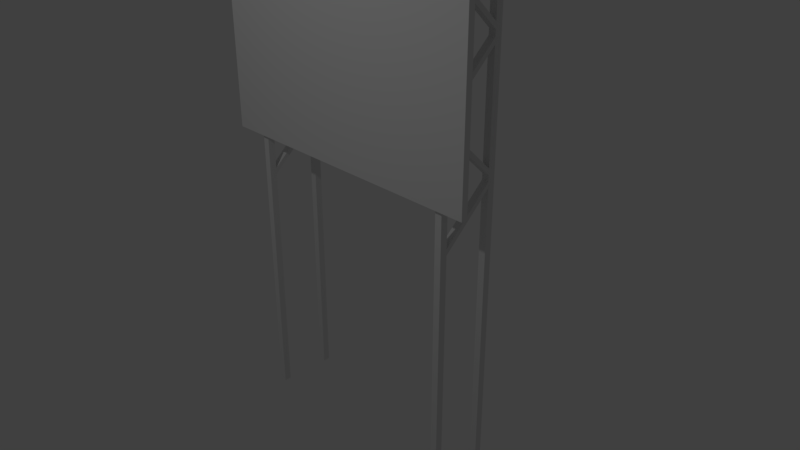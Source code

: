 # Source: Wegweisertafel.blend  (saved by Blender 2.79.0; exported with 4.5.12 LTS)
import bpy
from mathutils import Matrix  # noqa: F401  (used for matrix-valued properties, if any)

bpy.ops.wm.read_factory_settings(use_empty=True)
scene = bpy.context.scene
scene.name = 'Scene'

# ---- collections
col_collection_1 = bpy.data.collections.new('Collection 1'); scene.collection.children.link(col_collection_1)

# ---- world
world_world = bpy.data.worlds.new('World'); scene.world = world_world
world_world.color = (0.05088, 0.05088, 0.05088)
world_world.use_sun_shadow = False
world_world.sun_shadow_jitter_overblur = 0.0
world_world.cycles.sampling_method = 'MANUAL'

# ---- cameras
cam_camera = bpy.data.cameras.new('Camera')
cam_camera.clip_end = 100.0
cam_camera.lens = 35.0
cam_camera.sensor_width = 32.0
cam_camera.sensor_height = 18.0
cam_camera.ortho_scale = 7.314
cam_camera.dof.focus_distance = 0.0
cam_camera.dof.aperture_fstop = 128.0

# ---- lights
light_lamp = bpy.data.lights.new('Lamp', 'POINT')
light_lamp.transmission_factor = 0.0
light_lamp.cutoff_distance = 30.0
light_lamp.energy = 100.0
light_lamp.shadow_buffer_clip_start = 1.001
light_lamp.shadow_soft_size = 0.1
light_lamp.shadow_maximum_resolution = 0.006
light_lamp.use_absolute_resolution = True

# ---- meshes
me_layer0_001_0_0 = bpy.data.meshes.new('Layer0_001_0_0')
me_layer0_001_0_0.from_pydata([(-1.535, 6.986, 0.3789), (-1.63, 6.986, 0.2844), (-1.63, 6.986, 0.3789), (-1.535, 6.986, 0.2844), (-1.63, 6.372, -0.4616), (-1.535, 6.372, -0.4616), (-1.63, 6.372, -0.3671), (-1.535, 6.372, -0.3671), (-1.535, 6.128, -0.3671), (-1.535, 6.21, -0.3671), (-1.63, 6.904, 0.2844), (-1.63, 6.289, -0.3671), (-1.63, 6.21, -0.3671), (-1.63, 5.514, 0.2844), (-1.63, 5.597, 0.2844), (-1.63, 6.128, -0.3671), (-1.63, 5.409, 0.2844), (-1.63, 0.7203, 0.2844), (-1.535, 6.289, -0.3671), (-1.535, 6.904, 0.2844), (-1.535, 5.597, 0.2844), (-1.535, 5.514, 0.2844), (-1.63, 4.795, -0.3671), (-1.535, 4.795, -0.3671), (-1.535, 4.02, 0.2844), (-1.63, 4.633, -0.3671), (-1.63, 4.02, 0.2844), (-1.535, 4.633, -0.3671), (-1.63, 5.327, 0.2844), (-1.63, 4.712, -0.3671), (-1.535, 4.712, -0.3671), (-1.535, 5.327, 0.2844), (-1.63, 3.937, 0.2844), (-1.63, 4.551, -0.3671), (-1.535, 5.409, 0.2844), (-1.535, 4.551, -0.3671), (-1.535, 3.937, 0.2844), (-1.535, 3.829, 0.2844), (-1.63, 3.215, -0.3671), (-1.63, 3.829, 0.2844), (-1.535, 3.215, -0.3671), (-1.535, 2.971, -0.3671), (-1.535, 2.44, 0.2844), (-1.535, 2.357, 0.2844), (-1.535, 3.054, -0.3671), (-1.63, 3.054, -0.3671), (-1.63, 2.357, 0.2844), (-1.63, 2.44, 0.2844), (-1.63, 2.971, -0.3671), (-1.535, 3.133, -0.3671), (-1.535, 3.747, 0.2844), (-1.63, 3.747, 0.2844), (-1.63, 3.133, -0.3671), (-1.63, 1.578, -0.3671), (-1.63, 2.11, 0.2844), (-1.63, 2.192, 0.2844), (-1.63, 1.496, -0.3671), (-1.535, 1.496, -0.3671), (-1.535, 2.11, 0.2844), (-1.535, 1.334, -0.3671), (-1.63, 1.334, -0.3671), (-1.535, 0.7203, 0.2844), (-1.535, 2.192, 0.2844), (-1.535, 1.578, -0.3671), (-1.535, 0.803, 0.2844), (-1.63, 1.417, -0.3671), (-1.63, 0.803, 0.2844), (-1.535, 1.417, -0.3671), (1.63, 1.496, -0.3671), (1.535, 2.11, 0.2844), (1.535, 1.496, -0.3671), (1.63, 2.11, 0.2844), (1.535, 5.409, 0.2844), (1.535, 4.712, -0.3671), (1.535, 5.327, 0.2844), (1.535, 4.795, -0.3671), (1.535, 6.986, 0.2844), (1.535, 6.289, -0.3671), (1.535, 6.904, 0.2844), (1.535, 6.372, -0.3671), (1.63, 4.795, -0.3671), (1.63, 6.21, -0.3671), (1.63, 4.551, -0.3671), (1.63, 4.712, -0.3671), (1.63, 3.215, -0.3671), (1.63, 1.334, -0.3671), (1.63, 6.289, -0.3671), (1.63, 6.372, -0.4616), (1.63, 6.372, -0.3671), (1.63, 1.578, -0.3671), (1.63, 2.44, 0.2844), (1.535, 3.054, -0.3671), (1.535, 2.44, 0.2844), (1.63, 3.054, -0.3671), (1.63, 5.409, 0.2844), (1.63, 4.02, 0.2844), (1.535, 4.02, 0.2844), (1.63, 5.327, 0.2844), (1.63, 4.633, -0.3671), (1.535, 4.633, -0.3671), (1.63, 3.937, 0.2844), (1.535, 6.372, -0.4616), (1.535, 6.21, -0.3671), (1.535, 6.128, -0.3671), (1.535, 1.334, -0.3671), (1.535, 1.578, -0.3671), (1.535, 3.215, -0.3671), (1.535, 4.551, -0.3671), (1.535, 3.937, 0.2844), (1.535, 3.747, 0.2844), (1.535, 3.829, 0.2844), (1.535, 3.133, -0.3671), (1.63, 3.133, -0.3671), (1.63, 3.747, 0.2844), (1.63, 3.829, 0.2844), (1.535, 2.971, -0.3671), (1.63, 2.357, 0.2844), (1.535, 2.357, 0.2844), (1.63, 2.971, -0.3671), (1.63, 6.128, -0.3671), (1.535, 5.514, 0.2844), (1.63, 5.514, 0.2844), (1.63, 6.904, 0.2844), (1.63, 6.986, 0.2844), (1.535, 5.597, 0.2844), (1.63, 5.597, 0.2844), (1.63, 6.986, 0.3789), (1.63, 1.312, 0.3789), (1.535, 1.312, 0.3789), (1.535, 1.417, -0.3671), (1.63, 1.417, -0.3671), (1.535, 2.192, 0.2844), (1.535, 6.986, 0.3789), (1.535, 0.7203, 0.2844), (1.63, 0.7203, 0.2844), (1.63, 2.192, 0.2844), (1.63, 0.803, 0.2844), (1.535, 0.803, 0.2844), (-1.535, -2.626, 0.3789), (-1.63, -2.626, 0.2844), (1.63, -2.626, -0.3671), (-1.63, -2.626, -0.3671), (1.535, -2.626, -0.3671), (-1.63, -2.626, 0.3789), (1.63, -2.626, 0.2844), (1.535, -2.626, 0.3789), (1.63, -2.626, -0.4616), (1.535, -2.626, -0.4616), (-1.63, -2.626, -0.4616), (-1.535, -2.626, -0.3671), (-1.535, -2.626, 0.2844), (1.63, -2.626, 0.3789), (1.535, -2.626, 0.2844), (-1.535, -2.626, -0.4616), (-1.63, 1.312, 0.3789), (-1.535, 1.312, 0.3789), (2.0, 7.321, 0.4616), (-2.0, 1.321, 0.4616), (2.0, 1.321, 0.4616), (-2.0, 7.321, 0.4616), (-2.0, 7.321, 0.3789), (-2.0, 1.321, 0.3789), (2.0, 1.321, 0.3789), (2.0, 7.321, 0.3789)], [], [(38, 52, 51, 39), (131, 135, 89, 105), (99, 107, 108, 96), (134, 85, 130, 136), (109, 113, 135, 131), (20, 21, 8, 9), (7, 8, 15, 6), (53, 56, 54, 55), (28, 31, 24, 26), (96, 95, 98, 99), (65, 60, 17, 66), (136, 130, 129, 137), (126, 123, 76, 132), (94, 80, 75, 72), (90, 93, 91, 92), (83, 97, 74, 73), (42, 44, 45, 47), (101, 147, 142, 79), (4, 5, 153, 148), (70, 68, 83, 73), (82, 100, 108, 107), (23, 30, 29, 22), (59, 61, 17, 60), (41, 44, 42, 43), (62, 63, 53, 55), (64, 67, 65, 66), (13, 21, 31, 28), (8, 21, 13, 15), (57, 63, 62, 58), (131, 69, 71, 135), (91, 115, 117, 92), (119, 80, 75, 103), (72, 74, 97, 94), (20, 9, 12, 14), (30, 23, 34, 31), (58, 43, 46, 54), (86, 122, 78, 77), (79, 88, 87, 101), (1, 10, 19, 3), (37, 40, 38, 39), (27, 35, 33, 25), (112, 113, 109, 111), (150, 3, 0, 138), (119, 103, 102, 81), (59, 67, 64, 61), (68, 71, 69, 70), (25, 33, 32, 26), (72, 75, 73, 74), (30, 31, 28, 29), (115, 118, 116, 117), (116, 118, 93, 90), (49, 50, 51, 52), (35, 27, 24, 36), (34, 23, 22, 16), (119, 121, 120, 103), (129, 104, 133, 137), (124, 72, 94, 125), (74, 97, 95, 96), (57, 58, 54, 56), (123, 88, 79, 76), (127, 128, 145, 151), (130, 85, 104, 129), (101, 87, 146, 147), (76, 78, 122, 123), (14, 13, 21, 20), (22, 29, 28, 16), (18, 19, 10, 11), (18, 7, 3, 19), (8, 23, 22, 15), (71, 68, 89, 135), (37, 24, 26, 39), (121, 119, 81, 125), (125, 81, 102, 124), (0, 3, 1, 2), (30, 27, 25, 29), (35, 36, 32, 33), (1, 139, 143, 2), (78, 122, 125, 124), (35, 33, 38, 40), (68, 130, 129, 70), (49, 40, 37, 50), (105, 70, 69, 131), (43, 37, 39, 46), (10, 1, 6, 11), (113, 95, 96, 109), (6, 7, 5, 4), (85, 134, 133, 104), (40, 41, 48, 38), (76, 79, 77, 78), (24, 27, 25, 26), (112, 84, 114, 113), (45, 48, 46, 47), (59, 60, 141, 149), (41, 48, 60, 59), (114, 84, 106, 110), (100, 82, 98, 95), (10, 19, 20, 14), (106, 111, 109, 110), (80, 83, 73, 75), (41, 43, 46, 48), (3, 7, 6, 1), (123, 122, 86, 88), (87, 88, 140, 146), (83, 80, 94, 97), (76, 152, 145, 132), (7, 149, 153, 5), (13, 14, 12, 15), (102, 103, 120, 124), (143, 154, 155, 138), (139, 150, 58, 54), (144, 123, 126, 151), (141, 6, 4, 148), (140, 85, 104, 142), (152, 69, 71, 144), (160, 161, 157, 159), (158, 162, 163, 156), (156, 163, 160, 159), (158, 157, 161, 162), (157, 158, 156, 159), (162, 161, 160, 163)])
me_layer0_001_0_0.polygons.foreach_set('use_smooth', [True] * 120)
_k = set([(0, 2), (0, 3), (0, 138), (1, 2), (1, 3), (1, 6), (1, 10), (1, 139), (2, 143), (3, 7), (3, 19), (3, 150), (4, 5), (4, 6), (4, 148), (5, 7), (5, 153), (6, 7), (6, 11), (6, 15), (6, 141), (7, 8), (7, 18), (7, 149), (8, 9), (8, 15), (8, 21), (8, 23), (9, 12), (9, 20), (10, 11), (10, 14), (10, 19), (11, 18), (12, 14), (12, 15), (13, 14), (13, 15), (13, 21), (13, 28), (14, 20), (15, 22), (16, 22), (16, 28), (16, 34), (17, 60), (17, 61), (17, 66), (18, 19), (19, 20), (20, 21), (21, 31), (22, 23), (22, 29), (23, 30), (23, 34), (24, 26), (24, 27), (24, 31), (24, 36), (24, 37), (25, 26), (25, 27), (25, 29), (25, 33), (26, 28), (26, 32), (26, 39), (27, 30), (27, 35), (28, 29), (28, 31), (29, 30), (30, 31), (31, 34), (32, 33), (32, 36), (33, 35), (33, 38), (35, 36), (35, 40), (37, 39), (37, 40), (37, 43), (37, 50), (38, 39), (38, 40), (38, 48), (38, 52), (39, 46), (39, 51), (40, 41), (40, 49), (41, 43), (41, 44), (41, 48), (41, 59), (42, 43), (42, 44), (42, 47), (43, 46), (43, 58), (44, 45), (45, 47), (45, 48), (46, 47), (46, 48), (46, 54), (48, 60), (49, 50), (49, 52), (50, 51), (51, 52), (53, 55), (53, 56), (53, 63), (54, 55), (54, 56), (54, 58), (54, 139), (55, 62), (56, 57), (57, 58), (57, 63), (58, 62), (58, 150), (59, 60), (59, 61), (59, 67), (59, 149), (60, 65), (60, 141), (61, 64), (62, 63), (64, 66), (64, 67), (65, 66), (65, 67), (68, 70), (68, 71), (68, 83), (68, 89), (68, 130), (69, 70), (69, 71), (69, 131), (69, 152), (70, 73), (70, 105), (70, 129), (71, 135), (71, 144), (72, 74), (72, 75), (72, 94), (72, 124), (73, 74), (73, 75), (73, 83), (74, 96), (74, 97), (75, 80), (75, 103), (76, 78), (76, 79), (76, 123), (76, 132), (76, 152), (77, 78), (77, 79), (77, 86), (78, 122), (78, 124), (79, 88), (79, 101), (79, 142), (80, 83), (80, 94), (80, 119), (81, 102), (81, 119), (81, 125), (82, 98), (82, 100), (82, 107), (83, 97), (84, 106), (84, 112), (84, 114), (85, 104), (85, 130), (85, 134), (85, 140), (86, 88), (86, 122), (87, 88), (87, 101), (87, 146), (88, 123), (88, 140), (89, 105), (89, 135), (90, 92), (90, 93), (90, 116), (91, 92), (91, 93), (91, 115), (92, 117), (93, 118), (94, 97), (94, 125), (95, 96), (95, 97), (95, 98), (95, 100), (95, 113), (96, 99), (96, 108), (96, 109), (98, 99), (99, 107), (100, 108), (101, 147), (102, 103), (102, 124), (103, 119), (103, 120), (104, 129), (104, 133), (104, 142), (105, 131), (106, 110), (106, 111), (107, 108), (109, 110), (109, 111), (109, 113), (109, 131), (110, 114), (111, 112), (112, 113), (113, 114), (113, 135), (115, 117), (115, 118), (116, 117), (116, 118), (119, 121), (120, 121), (120, 124), (121, 125), (122, 123), (122, 125), (123, 126), (123, 144), (124, 125), (126, 132), (126, 151), (127, 128), (127, 151), (128, 145), (129, 130), (129, 137), (130, 136), (131, 135), (132, 145), (133, 134), (133, 137), (134, 136), (136, 137), (138, 143), (138, 150), (138, 155), (139, 143), (139, 150), (140, 142), (140, 146), (141, 148), (141, 149), (142, 147), (143, 154), (144, 151), (144, 152), (145, 151), (145, 152), (146, 147), (148, 153), (149, 153), (154, 155), (156, 158), (156, 159), (156, 163), (157, 158), (157, 159), (157, 161), (158, 162), (159, 160), (160, 161), (160, 163), (161, 162), (162, 163)])
me_layer0_001_0_0.attributes.new('sharp_edge', 'BOOLEAN', 'EDGE').data.foreach_set('value', [ (min(e.vertices), max(e.vertices)) in _k for e in me_layer0_001_0_0.edges])
_uv = me_layer0_001_0_0.uv_layers.new(name='UVMap')
_uv.uv.foreach_set('vector', [0.7979, 0.8117, 0.792, 0.818, 0.8852, 0.818, 0.8911, 0.8117, 0.09018, 0.7932, 0.08035, 0.7932, 0.08035, 0.861, 0.09018, 0.861, 0.7906, 0.8307, 0.7847, 0.8244, 0.6916, 0.8244, 0.6975, 0.8307, 0.8631, 0.8552, 0.8631, 0.9483, 0.8693, 0.9542, 0.8693, 0.8611, 0.4966, 0.8222, 0.4966, 0.8124, 0.3349, 0.8124, 0.3349, 0.8222, 0.8944, 0.8611, 0.8881, 0.8552, 0.8881, 0.9483, 0.8944, 0.9542, 0.9524, 0.9615, 0.9524, 0.987, 0.9425, 0.987, 0.9425, 0.9615, 0.6975, 0.7994, 0.6916, 0.8056, 0.7847, 0.8056, 0.7906, 0.7994, 0.9242, 0.8168, 0.9143, 0.8168, 0.9143, 0.9528, 0.9242, 0.9528, 0.05086, 0.7932, 0.04103, 0.7932, 0.04103, 0.861, 0.05086, 0.861, 0.8819, 0.8552, 0.8756, 0.8611, 0.8756, 0.9542, 0.8819, 0.9483, 0.159, 0.7932, 0.159, 0.861, 0.1688, 0.861, 0.1688, 0.7932, 0.001716, 0.7932, 0.001716, 0.8031, 0.01155, 0.8031, 0.01155, 0.7932, 0.1, 0.7932, 0.1, 0.861, 0.1098, 0.861, 0.1098, 0.7932, 0.1393, 0.7932, 0.1393, 0.861, 0.1492, 0.861, 0.1492, 0.7932, 0.3163, 0.861, 0.3163, 0.7932, 0.3064, 0.7932, 0.3064, 0.861, 0.1787, 0.7932, 0.1787, 0.861, 0.1885, 0.861, 0.1885, 0.7932, 0.8381, 0.9551, 0.024, 0.9551, 0.024, 0.9636, 0.8381, 0.9636, 0.8381, 0.9295, 0.8381, 0.9209, 0.024, 0.9209, 0.024, 0.9295, 0.3431, 0.8321, 0.3431, 0.8419, 0.6777, 0.8419, 0.6777, 0.8321, 0.2278, 0.861, 0.2278, 0.7932, 0.218, 0.7932, 0.218, 0.861, 0.9635, 0.8059, 0.9635, 0.7973, 0.9537, 0.7973, 0.9537, 0.8059, 0.218, 0.861, 0.218, 0.7932, 0.2081, 0.7932, 0.2081, 0.861, 0.8851, 0.8367, 0.891, 0.8305, 0.7979, 0.8305, 0.792, 0.8367, 0.07052, 0.7932, 0.07052, 0.861, 0.08035, 0.861, 0.08035, 0.7932, 0.1688, 0.7932, 0.1688, 0.861, 0.1787, 0.861, 0.1787, 0.7932, 0.9242, 0.7973, 0.9143, 0.7973, 0.9143, 0.8168, 0.9242, 0.8168, 0.04103, 0.861, 0.04103, 0.7932, 0.03121, 0.7932, 0.03121, 0.861, 0.8911, 0.8493, 0.8852, 0.843, 0.792, 0.843, 0.7979, 0.8493, 0.961, 0.9714, 0.9524, 0.9714, 0.9524, 0.9812, 0.961, 0.9812, 0.8443, 0.9542, 0.8505, 0.9483, 0.8505, 0.8552, 0.8443, 0.8611, 0.934, 0.9446, 0.934, 0.8059, 0.9242, 0.8059, 0.9242, 0.9446, 0.961, 0.9615, 0.9524, 0.9615, 0.9524, 0.9714, 0.961, 0.9714, 0.1983, 0.7932, 0.1983, 0.861, 0.2081, 0.861, 0.2081, 0.7932, 0.7906, 0.8494, 0.7847, 0.8432, 0.6916, 0.8432, 0.6975, 0.8494, 0.9425, 0.9615, 0.9425, 0.9873, 0.9327, 0.9873, 0.9327, 0.9615, 0.2769, 0.861, 0.2769, 0.7932, 0.2671, 0.7932, 0.2671, 0.861, 0.01155, 0.8708, 0.001716, 0.8708, 0.001716, 0.8807, 0.01155, 0.8807, 0.9511, 0.987, 0.9425, 0.987, 0.9425, 0.9968, 0.9511, 0.9968, 0.1098, 0.7932, 0.1098, 0.861, 0.1197, 0.861, 0.1197, 0.7932, 0.9524, 0.991, 0.961, 0.991, 0.961, 0.9812, 0.9524, 0.9812, 0.2376, 0.861, 0.2376, 0.7932, 0.2278, 0.7932, 0.2278, 0.861, 0.8936, 0.9722, 0.024, 0.9722, 0.024, 0.9807, 0.8936, 0.9807, 0.934, 0.9446, 0.9242, 0.9446, 0.9242, 0.9532, 0.934, 0.9532, 0.8568, 0.9483, 0.8631, 0.9542, 0.8631, 0.8611, 0.8568, 0.8552, 0.159, 0.861, 0.159, 0.7932, 0.1492, 0.7932, 0.1492, 0.861, 0.7906, 0.8181, 0.7847, 0.8119, 0.6916, 0.8119, 0.6975, 0.8181, 0.9792, 0.7973, 0.9733, 0.8903, 0.9792, 0.8966, 0.9851, 0.8036, 0.2966, 0.861, 0.2966, 0.7932, 0.2868, 0.7932, 0.2868, 0.861, 0.2769, 0.861, 0.2868, 0.861, 0.2868, 0.7932, 0.2769, 0.7932, 0.891, 0.8242, 0.7979, 0.8242, 0.792, 0.8305, 0.8851, 0.8305, 0.2671, 0.861, 0.2671, 0.7932, 0.2573, 0.7932, 0.2573, 0.861, 0.7847, 0.8244, 0.7906, 0.8181, 0.6975, 0.8181, 0.6916, 0.8244, 0.09018, 0.7932, 0.09018, 0.861, 0.1, 0.861, 0.1, 0.7932, 0.03121, 0.861, 0.0312, 0.7932, 0.02138, 0.7932, 0.02138, 0.861, 0.8756, 0.8552, 0.8693, 0.8611, 0.8693, 0.9542, 0.8756, 0.9483, 0.934, 0.8168, 0.934, 0.7973, 0.9438, 0.7973, 0.9438, 0.8168, 0.6609, 0.8222, 0.6609, 0.8124, 0.525, 0.8124, 0.525, 0.8222, 0.07052, 0.861, 0.07052, 0.7932, 0.06069, 0.7932, 0.06069, 0.861, 0.001716, 0.8031, 0.001716, 0.8708, 0.01155, 0.8708, 0.01155, 0.8031, 0.3803, 0.8718, 0.3803, 0.8803, 0.7366, 0.8803, 0.7366, 0.8718, 0.4525, 0.8974, 0.4599, 0.8974, 0.4599, 0.8889, 0.4525, 0.8889, 0.8381, 0.9209, 0.8381, 0.9124, 0.024, 0.9124, 0.024, 0.9209, 0.9696, 0.9812, 0.961, 0.9812, 0.961, 0.991, 0.9696, 0.991, 0.9696, 0.9615, 0.961, 0.9615, 0.961, 0.9714, 0.9696, 0.9714, 0.9851, 0.8903, 0.9909, 0.8966, 0.9968, 0.8036, 0.9909, 0.7973, 0.2573, 0.861, 0.2573, 0.7932, 0.2475, 0.7932, 0.2475, 0.861, 0.9131, 0.8552, 0.9069, 0.8611, 0.9069, 0.9542, 0.9131, 0.9483, 0.9635, 0.9446, 0.9635, 0.8059, 0.9537, 0.8059, 0.9537, 0.9446, 0.8852, 0.8367, 0.792, 0.8367, 0.7979, 0.843, 0.8911, 0.843, 0.9143, 0.9726, 0.9143, 0.9528, 0.9242, 0.9528, 0.9242, 0.9726, 0.6916, 0.8432, 0.7847, 0.8432, 0.7906, 0.8369, 0.6975, 0.8369, 0.1885, 0.7932, 0.1885, 0.861, 0.1983, 0.861, 0.1983, 0.7932, 0.01155, 0.7932, 0.01155, 0.8031, 0.02138, 0.8031, 0.02138, 0.7932, 0.9778, 0.991, 0.9696, 0.991, 0.9696, 0.9812, 0.9778, 0.9812, 0.2475, 0.861, 0.2475, 0.7932, 0.2376, 0.7932, 0.2376, 0.861, 0.8936, 0.9807, 0.024, 0.9807, 0.024, 0.9893, 0.8936, 0.9893, 0.934, 0.9528, 0.9438, 0.9528, 0.9438, 0.8168, 0.934, 0.8168, 0.6695, 0.8321, 0.6695, 0.8222, 0.5306, 0.8222, 0.5306, 0.8321, 0.3431, 0.8419, 0.3349, 0.8419, 0.3349, 0.8321, 0.3431, 0.8321, 0.792, 0.8054, 0.7979, 0.8117, 0.8911, 0.8117, 0.8852, 0.8054, 0.6975, 0.8056, 0.6916, 0.8119, 0.7847, 0.8119, 0.7906, 0.8056, 0.9537, 0.9505, 0.9537, 0.7973, 0.9438, 0.7973, 0.9438, 0.9505, 0.9887, 0.905, 0.9825, 0.8991, 0.9825, 0.9923, 0.9887, 0.9982, 0.4966, 0.8124, 0.525, 0.8124, 0.525, 0.8222, 0.4966, 0.8222, 0.02138, 0.8708, 0.01155, 0.8708, 0.01155, 0.8807, 0.02138, 0.8807, 0.1295, 0.861, 0.1295, 0.7932, 0.1197, 0.7932, 0.1197, 0.861, 0.5306, 0.8321, 0.5052, 0.8321, 0.5052, 0.8222, 0.5306, 0.8222, 0.9006, 0.8552, 0.9006, 0.9483, 0.9069, 0.9542, 0.9069, 0.8611, 0.05086, 0.7932, 0.05086, 0.861, 0.06069, 0.861, 0.06069, 0.7932, 0.792, 0.7992, 0.7979, 0.8054, 0.8911, 0.8054, 0.8852, 0.7992, 0.8505, 0.9542, 0.8568, 0.9483, 0.8568, 0.8552, 0.8505, 0.8611, 0.8107, 0.8803, 0.8107, 0.8889, 0.4525, 0.8889, 0.4525, 0.8803, 0.5052, 0.8321, 0.5052, 0.8222, 0.3349, 0.8222, 0.3349, 0.8321, 0.1295, 0.7932, 0.1295, 0.861, 0.1393, 0.861, 0.1393, 0.7932, 0.6916, 0.8369, 0.7847, 0.8369, 0.7906, 0.8307, 0.6975, 0.8307, 0.9635, 0.9333, 0.9733, 0.9333, 0.9733, 0.7973, 0.9635, 0.7973, 0.7979, 0.818, 0.792, 0.8242, 0.8852, 0.8242, 0.8911, 0.818, 0.934, 0.8059, 0.934, 0.7973, 0.9242, 0.7973, 0.9242, 0.8059, 0.3064, 0.861, 0.3064, 0.7932, 0.2966, 0.7932, 0.2966, 0.861, 0.01155, 0.8031, 0.01155, 0.8708, 0.02138, 0.8708, 0.02138, 0.8031, 0.9887, 0.9982, 0.995, 0.9923, 0.995, 0.8991, 0.9887, 0.905, 0.8381, 0.938, 0.8381, 0.9295, 0.024, 0.9295, 0.024, 0.938, 0.8158, 0.9073, 0.8106, 0.9019, 0.7296, 0.9019, 0.7348, 0.9073, 0.8936, 0.9893, 0.024, 0.9893, 0.024, 0.9978, 0.8936, 0.9978, 0.024, 0.9466, 0.8381, 0.9466, 0.8381, 0.938, 0.024, 0.938, 0.9006, 0.8552, 0.8944, 0.8611, 0.8944, 0.9542, 0.9006, 0.9483, 0.8819, 0.9542, 0.8881, 0.9483, 0.8881, 0.8552, 0.8819, 0.8611, 0.3803, 0.8718, 0.024, 0.8718, 0.024, 0.8803, 0.3803, 0.8803, 0.4525, 0.8974, 0.4525, 0.8889, 0.024, 0.8889, 0.024, 0.8974, 0.024, 0.9722, 0.8936, 0.9722, 0.8936, 0.9636, 0.024, 0.9636, 0.024, 0.9551, 0.8381, 0.9551, 0.8381, 0.9466, 0.024, 0.9466, 0.8182, 0.8974, 0.4599, 0.8974, 0.4599, 0.8889, 0.8182, 0.8889, 0.024, 0.8889, 0.4525, 0.8889, 0.4525, 0.8803, 0.024, 0.8803, 0.5668, 0.9049, 0.024, 0.9049, 0.024, 0.9124, 0.5668, 0.9124, 0.5668, 0.9049, 0.5668, 0.8974, 0.024, 0.8974, 0.024, 0.9049, 0.024, 0.8643, 0.024, 0.8718, 0.3859, 0.8718, 0.3859, 0.8643, 0.3859, 0.8718, 0.7478, 0.8718, 0.7478, 0.8643, 0.3859, 0.8643, 0.9979, 0.003675, 0.4908, 0.003675, 0.4908, 0.7908, 0.9979, 0.7908, 0.4831, 0.005124, 0.01024, 0.005124, 0.01024, 0.7906, 0.4831, 0.7906])
me_layer0_001_0_0.use_remesh_preserve_volume = False
me_layer0_001_0_0.use_remesh_preserve_attributes = False
me_layer0_001_0_0.use_mirror_vertex_groups = False
me_layer0_001_0_0.update()
me_layer0_001_0_0.normals_split_custom_set([tuple(v) for v in zip(*[iter([-1.0, 0.0, 0.0, -1.0, 0.0, 0.0, -1.0, 0.0, 0.0, -1.0, 0.0, 0.0, 0.0, 0.7276, -0.686, 0.0, 0.7276, -0.686, 0.0, 0.7276, -0.686, 0.0, 0.7276, -0.686, -1.0, 0.0, 0.0, -1.0, 0.0, 0.0, -1.0, 0.0, 0.0, -1.0, 0.0, 0.0, 1.0, 0.0, 0.0, 1.0, 0.0, 0.0, 1.0, 0.0, 0.0, 1.0, 0.0, 0.0, 0.0, 5.752e-08, -1.0, 0.0, 5.752e-08, -1.0, 0.0, 5.752e-08, -1.0, 0.0, 5.752e-08, -1.0, 1.0, 0.0, 0.0, 1.0, 0.0, 0.0, 1.0, 0.0, 0.0, 1.0, 0.0, 0.0, 0.0, 0.0, -1.0, 0.0, 0.0, -1.0, 0.0, 0.0, -1.0, 0.0, 0.0, -1.0, -1.0, 0.0, 0.0, -1.0, 0.0, 0.0, -1.0, 0.0, 0.0, -1.0, 0.0, 0.0, 0.0, 6.842e-08, -1.0, 0.0, 6.842e-08, -1.0, 0.0, 6.842e-08, -1.0, 0.0, 6.842e-08, -1.0, 0.0, 0.7279, 0.6857, 0.0, 0.7279, 0.6857, 0.0, 0.7279, 0.6857, 0.0, 0.7279, 0.6857, -1.0, 0.0, 0.0, -1.0, 0.0, 0.0, -1.0, 0.0, 0.0, -1.0, 0.0, 0.0, 0.0, 0.7279, 0.6857, 0.0, 0.7279, 0.6857, 0.0, 0.7279, 0.6857, 0.0, 0.7279, 0.6857, 0.0, 1.0, 0.0, 0.0, 1.0, 0.0, 0.0, 1.0, 0.0, 0.0, 1.0, 0.0, 0.0, 0.7276, -0.686, 0.0, 0.7276, -0.686, 0.0, 0.7276, -0.686, 0.0, 0.7276, -0.686, 0.0, 0.7279, 0.6857, 0.0, 0.7279, 0.6857, 0.0, 0.7279, 0.6857, 0.0, 0.7279, 0.6857, 0.0, -0.7276, 0.686, 0.0, -0.7276, 0.686, 0.0, -0.7276, 0.686, 0.0, -0.7276, 0.686, 0.0, 0.7279, 0.6857, 0.0, 0.7279, 0.6857, 0.0, 0.7279, 0.6857, 0.0, 0.7279, 0.6857, -1.0, -4.83e-09, 0.0, -1.0, -4.83e-09, 0.0, -1.0, -4.83e-09, 0.0, -1.0, -4.83e-09, 0.0, -3.02e-07, 5.962e-08, -1.0, -3.02e-07, 5.962e-08, -1.0, -3.02e-07, 5.962e-08, -1.0, -3.02e-07, 5.962e-08, -1.0, 0.0, -5.559e-08, 1.0, 0.0, -5.559e-08, 1.0, 0.0, -5.559e-08, 1.0, 0.0, -5.559e-08, 1.0, 0.0, -0.7279, -0.6857, 0.0, -0.7279, -0.6857, 0.0, -0.7279, -0.6857, 0.0, -0.7279, -0.6857, 0.0, 0.0, -1.0, 0.0, 0.0, -1.0, 0.0, 0.0, -1.0, 0.0, 0.0, -1.0, 0.0, -0.7279, -0.6857, 0.0, -0.7279, -0.6857, 0.0, -0.7279, -0.6857, 0.0, -0.7279, -0.6857, 1.0, 0.0, 0.0, 1.0, 0.0, 0.0, 1.0, 0.0, 0.0, 1.0, 0.0, 0.0, 0.0, 0.7276, -0.686, 0.0, 0.7276, -0.686, 0.0, 0.7276, -0.686, 0.0, 0.7276, -0.686, 0.0, 0.7279, 0.6857, 0.0, 0.7279, 0.6857, 0.0, 0.7279, 0.6857, 0.0, 0.7279, 0.6857, 0.0, 0.0, -1.0, 0.0, 0.0, -1.0, 0.0, 0.0, -1.0, 0.0, 0.0, -1.0, 0.0, -0.7279, -0.6857, 0.0, -0.7279, -0.6857, 0.0, -0.7279, -0.6857, 0.0, -0.7279, -0.6857, 1.0, 0.0, 0.0, 1.0, 0.0, 0.0, 1.0, 0.0, 0.0, 1.0, 0.0, 0.0, 0.0, 0.0, 1.0, 0.0, 0.0, 1.0, 0.0, 0.0, 1.0, 0.0, 0.0, 1.0, -1.0, 0.0, 0.0, -1.0, 0.0, 0.0, -1.0, 0.0, 0.0, -1.0, 0.0, 0.0, 0.0, 8.945e-08, -1.0, 0.0, 8.945e-08, -1.0, 0.0, 8.945e-08, -1.0, 0.0, 8.945e-08, -1.0, 0.0, 0.0, 1.0, 0.0, 0.0, 1.0, 0.0, 0.0, 1.0, 0.0, 0.0, 1.0, 0.0, 0.7279, 0.6857, 0.0, 0.7279, 0.6857, 0.0, 0.7279, 0.6857, 0.0, 0.7279, 0.6857, 1.0, 0.0, 0.0, 1.0, 0.0, 0.0, 1.0, 0.0, 0.0, 1.0, 0.0, 0.0, 0.0, 0.0, 1.0, 0.0, 0.0, 1.0, 0.0, 0.0, 1.0, 0.0, 0.0, 1.0, 0.0, -0.7276, 0.686, 0.0, -0.7276, 0.686, 0.0, -0.7276, 0.686, 0.0, -0.7276, 0.686, 0.0, 1.0, 0.0, 0.0, 1.0, 0.0, 0.0, 1.0, 0.0, 0.0, 1.0, 0.0, 0.0, 0.0, 1.0, 0.0, 0.0, 1.0, 0.0, 0.0, 1.0, 0.0, 0.0, 1.0, 0.0, 0.7276, -0.686, 0.0, 0.7276, -0.686, 0.0, 0.7276, -0.686, 0.0, 0.7276, -0.686, 0.0, 0.0, -1.0, 0.0, 0.0, -1.0, 0.0, 0.0, -1.0, 0.0, 0.0, -1.0, 0.0, -0.7276, 0.686, 0.0, -0.7276, 0.686, 0.0, -0.7276, 0.686, 0.0, -0.7276, 0.686, 1.0, -4.521e-09, 0.0, 1.0, -4.521e-09, 0.0, 1.0, -4.521e-09, 0.0, 1.0, -4.521e-09, 0.0, 0.0, 0.0, -1.0, 0.0, 0.0, -1.0, 0.0, 0.0, -1.0, 0.0, 0.0, -1.0, 1.0, 0.0, 0.0, 1.0, 0.0, 0.0, 1.0, 0.0, 0.0, 1.0, 0.0, 0.0, 0.0, -0.7276, 0.686, 0.0, -0.7276, 0.686, 0.0, -0.7276, 0.686, 0.0, -0.7276, 0.686, -1.0, 0.0, 0.0, -1.0, 0.0, 0.0, -1.0, 0.0, 0.0, -1.0, 0.0, 0.0, -1.0, 0.0, 0.0, -1.0, 0.0, 0.0, -1.0, 0.0, 0.0, -1.0, 0.0, 0.0, 0.0, -0.7276, 0.686, 0.0, -0.7276, 0.686, 0.0, -0.7276, 0.686, 0.0, -0.7276, 0.686, 0.0, -0.7279, -0.6857, 0.0, -0.7279, -0.6857, 0.0, -0.7279, -0.6857, 0.0, -0.7279, -0.6857, 1.0, 0.0, 0.0, 1.0, 0.0, 0.0, 1.0, 0.0, 0.0, 1.0, 0.0, 0.0, 0.0, -0.7276, 0.686, 0.0, -0.7276, 0.686, 0.0, -0.7276, 0.686, 0.0, -0.7276, 0.686, 1.0, 0.0, 0.0, 1.0, 0.0, 0.0, 1.0, 0.0, 0.0, 1.0, 0.0, 0.0, 0.0, 0.7276, -0.686, 0.0, 0.7276, -0.686, 0.0, 0.7276, -0.686, 0.0, 0.7276, -0.686, 0.0, -0.7279, -0.6857, 0.0, -0.7279, -0.6857, 0.0, -0.7279, -0.6857, 0.0, -0.7279, -0.6857, -1.0, 0.0, 0.0, -1.0, 0.0, 0.0, -1.0, 0.0, 0.0, -1.0, 0.0, 0.0, 0.0, 0.0, 1.0, 0.0, 0.0, 1.0, 0.0, 0.0, 1.0, 0.0, 0.0, 1.0, 0.0, 6.842e-08, -1.0, 0.0, 6.842e-08, -1.0, 0.0, 6.842e-08, -1.0, 0.0, 6.842e-08, -1.0, 0.0, -0.7276, 0.686, 0.0, -0.7276, 0.686, 0.0, -0.7276, 0.686, 0.0, -0.7276, 0.686, 0.0, 0.7276, -0.686, 0.0, 0.7276, -0.686, 0.0, 0.7276, -0.686, 0.0, 0.7276, -0.686, 1.757e-06, -4.162e-08, 1.0, 1.757e-06, -4.162e-08, 1.0, 1.757e-06, -4.162e-08, 1.0, 1.757e-06, -4.162e-08, 1.0, 0.0, 0.0, -1.0, 0.0, 0.0, -1.0, 0.0, 0.0, -1.0, 0.0, 0.0, -1.0, 0.0, 5.962e-08, -1.0, 0.0, 5.962e-08, -1.0, 0.0, 5.962e-08, -1.0, 0.0, 5.962e-08, -1.0, 0.0, 0.0, 1.0, 0.0, 0.0, 1.0, 0.0, 0.0, 1.0, 0.0, 0.0, 1.0, 0.0, 0.0, 1.0, 0.0, 0.0, 1.0, 0.0, 0.0, 1.0, 0.0, 0.0, 1.0, -1.0, 0.0, 0.0, -1.0, 0.0, 0.0, -1.0, 0.0, 0.0, -1.0, 0.0, 0.0, 0.0, -0.7276, 0.686, 0.0, -0.7276, 0.686, 0.0, -0.7276, 0.686, 0.0, -0.7276, 0.686, 1.0, 0.0, 0.0, 1.0, 0.0, 0.0, 1.0, 0.0, 0.0, 1.0, 0.0, 0.0, 0.0, 8.945e-08, -1.0, 0.0, 8.945e-08, -1.0, 0.0, 8.945e-08, -1.0, 0.0, 8.945e-08, -1.0, 1.0, 0.0, 0.0, 1.0, 0.0, 0.0, 1.0, 0.0, 0.0, 1.0, 0.0, 0.0, 0.0, 0.0, 1.0, 0.0, 0.0, 1.0, 0.0, 0.0, 1.0, 0.0, 0.0, 1.0, 1.0, 0.0, 0.0, 1.0, 0.0, 0.0, 1.0, 0.0, 0.0, 1.0, 0.0, 0.0, 0.0, 0.7279, 0.6857, 0.0, 0.7279, 0.6857, 0.0, 0.7279, 0.6857, 0.0, 0.7279, 0.6857, 0.0, 1.0, 0.0, 0.0, 1.0, 0.0, 0.0, 1.0, 0.0, 0.0, 1.0, 0.0, 0.0, 0.0, -1.0, 0.0, 0.0, -1.0, 0.0, 0.0, -1.0, 0.0, 0.0, -1.0, 0.0, -0.7279, -0.6857, 0.0, -0.7279, -0.6857, 0.0, -0.7279, -0.6857, 0.0, -0.7279, -0.6857, -1.0, -5.297e-09, 0.0, -1.0, -5.297e-09, 0.0, -1.0, -5.297e-09, 0.0, -1.0, -5.297e-09, 0.0, 0.0, 9.122e-08, -1.0, 0.0, 9.122e-08, -1.0, 0.0, 9.122e-08, -1.0, 0.0, 9.122e-08, -1.0, 0.0, 0.0, 1.0, 0.0, 0.0, 1.0, 0.0, 0.0, 1.0, 0.0, 0.0, 1.0, 0.0, 0.0, -1.0, 0.0, 0.0, -1.0, 0.0, 0.0, -1.0, 0.0, 0.0, -1.0, 1.0, 0.0, 0.0, 1.0, 0.0, 0.0, 1.0, 0.0, 0.0, 1.0, 0.0, 0.0, -1.0, 0.0, 0.0, -1.0, 0.0, 0.0, -1.0, 0.0, 0.0, -1.0, 0.0, 0.0, 0.0, -6.073e-08, 1.0, 0.0, -6.073e-08, 1.0, 0.0, -6.073e-08, 1.0, 0.0, -6.073e-08, 1.0, -1.0, 0.0, 0.0, -1.0, 0.0, 0.0, -1.0, 0.0, 0.0, -1.0, 0.0, 0.0, 0.0, 0.0, 1.0, 0.0, 0.0, 1.0, 0.0, 0.0, 1.0, 0.0, 0.0, 1.0, 0.0, 1.0, 0.0, 0.0, 1.0, 0.0, 0.0, 1.0, 0.0, 0.0, 1.0, 0.0, 0.0, -0.7279, -0.6857, 0.0, -0.7279, -0.6857, 0.0, -0.7279, -0.6857, 0.0, -0.7279, -0.6857, 0.0, 0.0, -1.0, 0.0, 0.0, -1.0, 0.0, 0.0, -1.0, 0.0, 0.0, -1.0, -1.0, 0.0, 0.0, -1.0, 0.0, 0.0, -1.0, 0.0, 0.0, -1.0, 0.0, 0.0, 0.0, 0.7279, 0.6857, 0.0, 0.7279, 0.6857, 0.0, 0.7279, 0.6857, 0.0, 0.7279, 0.6857, 1.0, 0.0, 0.0, 1.0, 0.0, 0.0, 1.0, 0.0, 0.0, 1.0, 0.0, 0.0, -1.0, 0.0, 0.0, -1.0, 0.0, 0.0, -1.0, 0.0, 0.0, -1.0, 0.0, 0.0, -1.694e-07, -6.02e-08, 1.0, -1.694e-07, -6.02e-08, 1.0, -1.694e-07, -6.02e-08, 1.0, -1.694e-07, -6.02e-08, 1.0, 0.0, -1.092e-07, 1.0, 0.0, -1.092e-07, 1.0, 0.0, -1.092e-07, 1.0, 0.0, -1.092e-07, 1.0, 0.0, 0.7276, -0.686, 0.0, 0.7276, -0.686, 0.0, 0.7276, -0.686, 0.0, 0.7276, -0.686, 1.0, 0.0, 0.0, 1.0, 0.0, 0.0, 1.0, 0.0, 0.0, 1.0, 0.0, 0.0, 0.0, 9.122e-08, -1.0, 0.0, 9.122e-08, -1.0, 0.0, 9.122e-08, -1.0, 0.0, 9.122e-08, -1.0, -1.0, 0.0, 0.0, -1.0, 0.0, 0.0, -1.0, 0.0, 0.0, -1.0, 0.0, 0.0, 0.0, 0.0, -1.0, 0.0, 0.0, -1.0, 0.0, 0.0, -1.0, 0.0, 0.0, -1.0, 0.0, -0.7279, -0.6857, 0.0, -0.7279, -0.6857, 0.0, -0.7279, -0.6857, 0.0, -0.7279, -0.6857, 0.0, 0.7276, -0.686, 0.0, 0.7276, -0.686, 0.0, 0.7276, -0.686, 0.0, 0.7276, -0.686, 1.0, 0.0, 0.0, 1.0, 0.0, 0.0, 1.0, 0.0, 0.0, 1.0, 0.0, 0.0, 1.0, 0.0, 0.0, 1.0, 0.0, 0.0, 1.0, 0.0, 0.0, 1.0, 0.0, 0.0, 1.0, 0.0, 0.0, 1.0, 0.0, 0.0, 1.0, 0.0, 0.0, 1.0, 0.0, 0.0, -1.0, -3.359e-09, 0.0, -1.0, -3.359e-09, 0.0, -1.0, -3.359e-09, 0.0, -1.0, -3.359e-09, 0.0, 1.0, 4.83e-09, 0.0, 1.0, 4.83e-09, 0.0, 1.0, 4.83e-09, 0.0, 1.0, 4.83e-09, 0.0, -1.0, 0.0, 0.0, -1.0, 0.0, 0.0, -1.0, 0.0, 0.0, -1.0, 0.0, 0.0, -1.0, 0.0, 0.0, -1.0, 0.0, 0.0, -1.0, 0.0, 0.0, -1.0, 0.0, 0.0, -6.407e-07, 5.676e-08, -1.0, -6.407e-07, 5.676e-08, -1.0, -6.407e-07, 5.676e-08, -1.0, -6.407e-07, 5.676e-08, -1.0, 0.0, -5.663e-08, 1.0, 0.0, -5.663e-08, 1.0, 0.0, -5.663e-08, 1.0, 0.0, -5.663e-08, 1.0, 1.0, -2.532e-08, 2.523e-06, 1.0, -2.532e-08, 2.523e-06, 1.0, -2.532e-08, 2.523e-06, 1.0, -2.532e-08, 2.523e-06, -1.0, 5.658e-09, 0.0, -1.0, 5.658e-09, 0.0, -1.0, 5.658e-09, 0.0, -1.0, 5.658e-09, 0.0, 0.0, -6.02e-08, 1.0, 0.0, -6.02e-08, 1.0, 0.0, -6.02e-08, 1.0, 0.0, -6.02e-08, 1.0, 0.0, 5.663e-08, -1.0, 0.0, 5.663e-08, -1.0, 0.0, 5.663e-08, -1.0, 0.0, 5.663e-08, -1.0, -1.0, -1.146e-13, 0.0, -1.0, -1.146e-13, 0.0, -1.0, -1.146e-13, 0.0, -1.0, -1.146e-13, 0.0, 1.0, 0.0, 0.0, 1.0, 0.0, 0.0, 1.0, 0.0, 0.0, 1.0, 0.0, 0.0, 0.0, 1.0, 0.0, 0.0, 1.0, 0.0, 0.0, 1.0, 0.0, 0.0, 1.0, 0.0, 0.0, -1.0, 0.0, 0.0, -1.0, 0.0, 0.0, -1.0, 0.0, 0.0, -1.0, 0.0, 0.0, -6.457e-08, 1.0, 0.0, -6.457e-08, 1.0, 0.0, -6.457e-08, 1.0, 0.0, -6.457e-08, 1.0, 0.0, 4.967e-08, -1.0, 0.0, 4.967e-08, -1.0, 0.0, 4.967e-08, -1.0, 0.0, 4.967e-08, -1.0])] * 3)])

# ---- objects
ob_wegweisertafel = bpy.data.objects.new('Wegweisertafel', me_layer0_001_0_0)
ob_lamp = bpy.data.objects.new('Lamp', light_lamp)
ob_camera = bpy.data.objects.new('Camera', cam_camera)

# ---- transforms, parenting, visibility, modifiers, constraints
ob_wegweisertafel.location = (0.0, 0.0, 0.0)
ob_wegweisertafel.rotation_euler = (1.571, 0.0, 6.283)
ob_wegweisertafel.scale = (-1.0, 1.0, 1.0)
ob_wegweisertafel.lineart.crease_threshold = 0.0
ob_lamp.location = (0.1339, -5.191, 5.904)
ob_lamp.rotation_euler = (0.6503, 0.05522, 1.866)
ob_lamp.lock_rotations_4d = False
ob_lamp.empty_display_type = 'ARROWS'
ob_lamp.color = (0.0, 0.0, 0.0, 0.0)
ob_lamp.lineart.crease_threshold = 0.0
ob_camera.location = (7.481, -6.508, 5.344)
ob_camera.rotation_euler = (1.109, 0.0, 0.8149)
ob_camera.lock_rotations_4d = False
ob_camera.empty_display_type = 'ARROWS'
ob_camera.color = (0.0, 0.0, 0.0, 0.0)
ob_camera.display_type = 'WIRE'
ob_camera.lineart.crease_threshold = 0.0

# ---- collection membership
col_collection_1.objects.link(ob_wegweisertafel)
col_collection_1.objects.link(ob_lamp)
col_collection_1.objects.link(ob_camera)

# ---- scene / render settings (as saved in the file)
scene.camera = ob_camera
scene.frame_start = 1; scene.frame_end = 250; scene.frame_set(1)
scene.render.engine = 'BLENDER_EEVEE_NEXT'
scene.render.resolution_percentage = 50
scene.render.dither_intensity = 0.0
scene.cycles.use_denoising = False
scene.cycles.samples = 128
scene.cycles.sampling_pattern = 'TABULATED_SOBOL'
scene.cycles.use_adaptive_sampling = False
scene.cycles.use_light_tree = False
scene.cycles.blur_glossy = 0.0
scene.cycles.sample_clamp_indirect = 0.0
scene.view_settings.view_transform = 'Standard'
bpy.context.view_layer.update()
